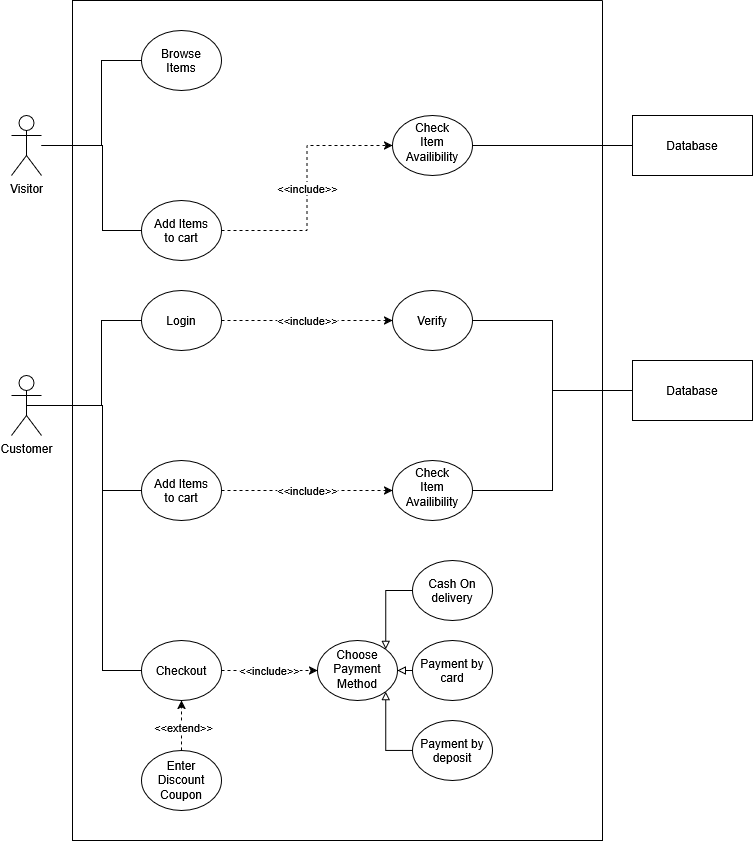

The diagram above was exported from draw.io. Its source (the exported page's mxGraphModel, read from the mxfile embedded in the PNG):
<mxGraphModel dx="1746" dy="1034" grid="1" gridSize="10" guides="1" tooltips="1" connect="1" arrows="1" fold="1" page="1" pageScale="1" pageWidth="850" pageHeight="1100" background="light-dark(#ffffff, #121212)" math="0" shadow="0">
  <root>
    <mxCell id="0" />
    <mxCell id="1" parent="0" />
    <mxCell id="ZOUw0IpDE2_bvElPc2o9-1" parent="1" style="shape=umlActor;verticalLabelPosition=bottom;verticalAlign=top;html=1;outlineConnect=0;labelPerimeter=1;fillColor=none;" value="Visitor" vertex="1">
      <mxGeometry height="60" width="30" x="39" y="145" as="geometry" />
    </mxCell>
    <mxCell id="ZOUw0IpDE2_bvElPc2o9-12" edge="1" parent="1" source="-e6UI_4AllFOIzsKclyZ-173" style="edgeStyle=orthogonalEdgeStyle;rounded=0;orthogonalLoop=1;jettySize=auto;html=1;exitX=0;exitY=0.5;exitDx=0;exitDy=0;defaultLabelBackgroundColor=page;endArrow=none;endFill=0;" target="ZOUw0IpDE2_bvElPc2o9-1">
      <mxGeometry relative="1" x="-0.3032" as="geometry">
        <Array as="points">
          <mxPoint x="129" y="90" />
          <mxPoint x="129" y="175" />
        </Array>
        <mxPoint x="169" y="80" as="sourcePoint" />
      </mxGeometry>
    </mxCell>
    <mxCell id="-e6UI_4AllFOIzsKclyZ-57" edge="1" parent="1" source="-e6UI_4AllFOIzsKclyZ-52" style="edgeStyle=orthogonalEdgeStyle;rounded=0;orthogonalLoop=1;jettySize=auto;html=1;exitX=0;exitY=0.5;exitDx=0;exitDy=0;defaultLabelBackgroundColor=page;endArrow=none;endFill=0;" target="ZOUw0IpDE2_bvElPc2o9-1">
      <mxGeometry relative="1" as="geometry">
        <Array as="points">
          <mxPoint x="130" y="260" />
          <mxPoint x="130" y="175" />
        </Array>
      </mxGeometry>
    </mxCell>
    <mxCell id="-e6UI_4AllFOIzsKclyZ-318" edge="1" parent="1" source="-e6UI_4AllFOIzsKclyZ-52" style="edgeStyle=orthogonalEdgeStyle;rounded=0;orthogonalLoop=1;jettySize=auto;html=1;exitX=1;exitY=0.5;exitDx=0;exitDy=0;entryX=0;entryY=0.5;entryDx=0;entryDy=0;defaultLabelBackgroundColor=page;dashed=1;" target="-e6UI_4AllFOIzsKclyZ-317" value="&amp;lt;&amp;lt;include&amp;gt;&amp;gt;">
      <mxGeometry relative="1" as="geometry" />
    </mxCell>
    <mxCell id="-e6UI_4AllFOIzsKclyZ-52" parent="1" style="ellipse;whiteSpace=wrap;html=1;shapeInside=1;fillColor=none;" value="Add Items to cart" vertex="1">
      <mxGeometry height="60" width="80" x="169" y="230" as="geometry" />
    </mxCell>
    <mxCell id="-e6UI_4AllFOIzsKclyZ-173" parent="1" style="ellipse;whiteSpace=wrap;html=1;shapeInside=1;fillColor=none;" value="Browse Items" vertex="1">
      <mxGeometry height="60" width="80" x="169" y="60" as="geometry" />
    </mxCell>
    <mxCell id="-e6UI_4AllFOIzsKclyZ-180" parent="1" style="rounded=0;whiteSpace=wrap;html=1;fillColor=none;" value="Database" vertex="1">
      <mxGeometry height="60" width="120" x="660" y="145" as="geometry" />
    </mxCell>
    <mxCell id="-e6UI_4AllFOIzsKclyZ-319" edge="1" parent="1" source="-e6UI_4AllFOIzsKclyZ-317" style="edgeStyle=orthogonalEdgeStyle;rounded=0;orthogonalLoop=1;jettySize=auto;html=1;exitX=1;exitY=0.5;exitDx=0;exitDy=0;entryX=0;entryY=0.5;entryDx=0;entryDy=0;defaultLabelBackgroundColor=page;endArrow=none;endFill=0;" target="-e6UI_4AllFOIzsKclyZ-180">
      <mxGeometry relative="1" as="geometry" />
    </mxCell>
    <mxCell id="-e6UI_4AllFOIzsKclyZ-317" parent="1" style="ellipse;whiteSpace=wrap;html=1;shapeInside=1;fillColor=none;" value="Check Item Availibility" vertex="1">
      <mxGeometry height="60" width="80" x="420" y="145" as="geometry" />
    </mxCell>
    <mxCell id="-e6UI_4AllFOIzsKclyZ-320" parent="1" style="shape=umlActor;verticalLabelPosition=bottom;verticalAlign=top;html=1;outlineConnect=0;labelPerimeter=1;fillColor=none;" value="Customer" vertex="1">
      <mxGeometry height="60" width="30" x="39" y="405" as="geometry" />
    </mxCell>
    <mxCell id="-e6UI_4AllFOIzsKclyZ-321" edge="1" parent="1" source="-e6UI_4AllFOIzsKclyZ-324" style="edgeStyle=orthogonalEdgeStyle;rounded=0;orthogonalLoop=1;jettySize=auto;html=1;exitX=0;exitY=0.5;exitDx=0;exitDy=0;defaultLabelBackgroundColor=page;endArrow=none;endFill=0;" target="-e6UI_4AllFOIzsKclyZ-320">
      <mxGeometry relative="1" x="-0.3032" as="geometry">
        <Array as="points">
          <mxPoint x="129" y="350" />
          <mxPoint x="129" y="435" />
        </Array>
        <mxPoint x="169" y="340" as="sourcePoint" />
      </mxGeometry>
    </mxCell>
    <mxCell id="-e6UI_4AllFOIzsKclyZ-322" edge="1" parent="1" source="-e6UI_4AllFOIzsKclyZ-323" style="edgeStyle=orthogonalEdgeStyle;rounded=0;orthogonalLoop=1;jettySize=auto;html=1;exitX=0;exitY=0.5;exitDx=0;exitDy=0;defaultLabelBackgroundColor=page;endArrow=none;endFill=0;" target="-e6UI_4AllFOIzsKclyZ-320">
      <mxGeometry relative="1" as="geometry">
        <Array as="points">
          <mxPoint x="130" y="520" />
          <mxPoint x="130" y="435" />
        </Array>
      </mxGeometry>
    </mxCell>
    <mxCell id="-e6UI_4AllFOIzsKclyZ-330" edge="1" parent="1" source="-e6UI_4AllFOIzsKclyZ-323" style="edgeStyle=orthogonalEdgeStyle;rounded=0;orthogonalLoop=1;jettySize=auto;html=1;exitX=1;exitY=0.5;exitDx=0;exitDy=0;defaultLabelBackgroundColor=page;dashed=1;" target="-e6UI_4AllFOIzsKclyZ-329" value="&amp;lt;&amp;lt;include&amp;gt;&amp;gt;">
      <mxGeometry relative="1" as="geometry" />
    </mxCell>
    <mxCell id="-e6UI_4AllFOIzsKclyZ-323" parent="1" style="ellipse;whiteSpace=wrap;html=1;shapeInside=1;fillColor=none;" value="Add Items to cart" vertex="1">
      <mxGeometry height="60" width="80" x="169" y="490" as="geometry" />
    </mxCell>
    <mxCell id="-e6UI_4AllFOIzsKclyZ-327" edge="1" parent="1" source="-e6UI_4AllFOIzsKclyZ-324" style="edgeStyle=orthogonalEdgeStyle;rounded=0;orthogonalLoop=1;jettySize=auto;html=1;exitX=1;exitY=0.5;exitDx=0;exitDy=0;defaultLabelBackgroundColor=page;dashed=1;" target="-e6UI_4AllFOIzsKclyZ-326" value="&amp;lt;&amp;lt;include&amp;gt;&amp;gt;">
      <mxGeometry relative="1" as="geometry" />
    </mxCell>
    <mxCell id="-e6UI_4AllFOIzsKclyZ-324" parent="1" style="ellipse;whiteSpace=wrap;html=1;shapeInside=1;fillColor=none;" value="Login" vertex="1">
      <mxGeometry height="60" width="80" x="169" y="320" as="geometry" />
    </mxCell>
    <mxCell id="-e6UI_4AllFOIzsKclyZ-325" parent="1" style="rounded=0;whiteSpace=wrap;html=1;fillColor=none;" value="Database" vertex="1">
      <mxGeometry height="60" width="120" x="660" y="390" as="geometry" />
    </mxCell>
    <mxCell id="-e6UI_4AllFOIzsKclyZ-328" edge="1" parent="1" source="-e6UI_4AllFOIzsKclyZ-326" style="edgeStyle=orthogonalEdgeStyle;rounded=0;orthogonalLoop=1;jettySize=auto;html=1;exitX=1;exitY=0.5;exitDx=0;exitDy=0;entryX=0;entryY=0.5;entryDx=0;entryDy=0;defaultLabelBackgroundColor=page;endArrow=none;endFill=0;" target="-e6UI_4AllFOIzsKclyZ-325">
      <mxGeometry relative="1" as="geometry" />
    </mxCell>
    <mxCell id="-e6UI_4AllFOIzsKclyZ-326" parent="1" style="ellipse;whiteSpace=wrap;html=1;shapeInside=1;fillColor=none;" value="Verify" vertex="1">
      <mxGeometry height="60" width="80" x="420" y="320" as="geometry" />
    </mxCell>
    <mxCell id="-e6UI_4AllFOIzsKclyZ-331" edge="1" parent="1" source="-e6UI_4AllFOIzsKclyZ-329" style="edgeStyle=orthogonalEdgeStyle;rounded=0;orthogonalLoop=1;jettySize=auto;html=1;exitX=1;exitY=0.5;exitDx=0;exitDy=0;entryX=0;entryY=0.5;entryDx=0;entryDy=0;defaultLabelBackgroundColor=page;endArrow=none;endFill=0;" target="-e6UI_4AllFOIzsKclyZ-325">
      <mxGeometry relative="1" as="geometry" />
    </mxCell>
    <mxCell id="-e6UI_4AllFOIzsKclyZ-329" parent="1" style="ellipse;whiteSpace=wrap;html=1;shapeInside=1;fillColor=none;" value="Check Item Availibility" vertex="1">
      <mxGeometry height="60" width="80" x="420" y="490" as="geometry" />
    </mxCell>
    <mxCell id="-e6UI_4AllFOIzsKclyZ-337" edge="1" parent="1" source="-e6UI_4AllFOIzsKclyZ-332" style="edgeStyle=orthogonalEdgeStyle;rounded=0;orthogonalLoop=1;jettySize=auto;html=1;exitX=1;exitY=0.5;exitDx=0;exitDy=0;entryX=0;entryY=0.5;entryDx=0;entryDy=0;defaultLabelBackgroundColor=page;dashed=1;" target="-e6UI_4AllFOIzsKclyZ-336" value="&amp;lt;&amp;lt;include&amp;gt;&amp;gt;">
      <mxGeometry relative="1" as="geometry" />
    </mxCell>
    <mxCell id="-e6UI_4AllFOIzsKclyZ-332" parent="1" style="ellipse;whiteSpace=wrap;html=1;shapeInside=1;fillColor=none;" value="Checkout" vertex="1">
      <mxGeometry height="60" width="80" x="169" y="670" as="geometry" />
    </mxCell>
    <mxCell id="SvulVTgnB_MoazPWXGL2-1" edge="1" parent="1" source="-e6UI_4AllFOIzsKclyZ-334" style="edgeStyle=orthogonalEdgeStyle;rounded=0;orthogonalLoop=1;jettySize=auto;html=1;exitX=0.5;exitY=0;exitDx=0;exitDy=0;defaultLabelBackgroundColor=page;endArrow=classic;endFill=1;dashed=1;" target="-e6UI_4AllFOIzsKclyZ-332">
      <mxGeometry relative="1" as="geometry" />
    </mxCell>
    <mxCell id="SvulVTgnB_MoazPWXGL2-2" connectable="0" parent="SvulVTgnB_MoazPWXGL2-1" style="edgeLabel;html=1;align=center;verticalAlign=middle;resizable=0;points=[];inheritText=1;defaultLabelBackgroundColor=page;" value="&amp;lt;&amp;lt;extend&amp;gt;&amp;gt;" vertex="1">
      <mxGeometry relative="1" x="-0.2025" y="2" as="geometry">
        <mxPoint x="3" y="-4" as="offset" />
      </mxGeometry>
    </mxCell>
    <mxCell id="-e6UI_4AllFOIzsKclyZ-334" parent="1" style="ellipse;whiteSpace=wrap;html=1;shapeInside=1;fillColor=none;" value="Enter Discount Coupon" vertex="1">
      <mxGeometry height="60" width="80" x="169" y="780" as="geometry" />
    </mxCell>
    <mxCell id="-e6UI_4AllFOIzsKclyZ-336" parent="1" style="ellipse;whiteSpace=wrap;html=1;shapeInside=1;fillColor=none;" value="Choose Payment Method" vertex="1">
      <mxGeometry height="60" width="80" x="345" y="670" as="geometry" />
    </mxCell>
    <mxCell id="-e6UI_4AllFOIzsKclyZ-342" edge="1" parent="1" source="-e6UI_4AllFOIzsKclyZ-338" style="edgeStyle=orthogonalEdgeStyle;rounded=0;orthogonalLoop=1;jettySize=auto;html=1;exitX=0;exitY=0.5;exitDx=0;exitDy=0;entryX=1;entryY=0;entryDx=0;entryDy=0;defaultLabelBackgroundColor=page;endArrow=block;endFill=0;" target="-e6UI_4AllFOIzsKclyZ-336">
      <mxGeometry relative="1" x="0.006" as="geometry" />
    </mxCell>
    <mxCell id="-e6UI_4AllFOIzsKclyZ-338" parent="1" style="ellipse;whiteSpace=wrap;html=1;shapeInside=1;fillColor=none;" value="Cash On delivery" vertex="1">
      <mxGeometry height="60" width="80" x="440" y="590" as="geometry" />
    </mxCell>
    <mxCell id="-e6UI_4AllFOIzsKclyZ-341" edge="1" parent="1" source="-e6UI_4AllFOIzsKclyZ-339" style="edgeStyle=orthogonalEdgeStyle;rounded=0;orthogonalLoop=1;jettySize=auto;html=1;exitX=0;exitY=0.5;exitDx=0;exitDy=0;entryX=1;entryY=0.5;entryDx=0;entryDy=0;defaultLabelBackgroundColor=page;endArrow=block;endFill=0;" target="-e6UI_4AllFOIzsKclyZ-336">
      <mxGeometry relative="1" as="geometry" />
    </mxCell>
    <mxCell id="-e6UI_4AllFOIzsKclyZ-339" parent="1" style="ellipse;whiteSpace=wrap;html=1;shapeInside=1;fillColor=none;" value="Payment by card" vertex="1">
      <mxGeometry height="60" width="80" x="440" y="670" as="geometry" />
    </mxCell>
    <mxCell id="-e6UI_4AllFOIzsKclyZ-343" edge="1" parent="1" source="-e6UI_4AllFOIzsKclyZ-340" style="edgeStyle=orthogonalEdgeStyle;rounded=0;orthogonalLoop=1;jettySize=auto;html=1;exitX=0;exitY=0.5;exitDx=0;exitDy=0;entryX=1;entryY=1;entryDx=0;entryDy=0;defaultLabelBackgroundColor=page;endArrow=block;endFill=0;" target="-e6UI_4AllFOIzsKclyZ-336">
      <mxGeometry relative="1" x="0.006" as="geometry" />
    </mxCell>
    <mxCell id="-e6UI_4AllFOIzsKclyZ-340" parent="1" style="ellipse;whiteSpace=wrap;html=1;shapeInside=1;fillColor=none;" value="Payment by deposit" vertex="1">
      <mxGeometry height="60" width="80" x="440" y="750" as="geometry" />
    </mxCell>
    <mxCell id="-e6UI_4AllFOIzsKclyZ-345" edge="1" parent="1" source="-e6UI_4AllFOIzsKclyZ-332" style="edgeStyle=orthogonalEdgeStyle;rounded=0;orthogonalLoop=1;jettySize=auto;html=1;exitX=0;exitY=0.5;exitDx=0;exitDy=0;entryX=0.5;entryY=0.5;entryDx=0;entryDy=0;entryPerimeter=0;defaultLabelBackgroundColor=page;endArrow=none;endFill=0;" target="-e6UI_4AllFOIzsKclyZ-320">
      <mxGeometry relative="1" as="geometry">
        <Array as="points">
          <mxPoint x="130" y="700" />
          <mxPoint x="130" y="435" />
        </Array>
      </mxGeometry>
    </mxCell>
    <mxCell id="SvulVTgnB_MoazPWXGL2-3" parent="1" style="swimlane;startSize=0;" value="" vertex="1">
      <mxGeometry height="840" width="530" x="100" y="30" as="geometry">
        <mxRectangle height="40" width="50" x="100" y="30" as="alternateBounds" />
      </mxGeometry>
    </mxCell>
  </root>
</mxGraphModel>